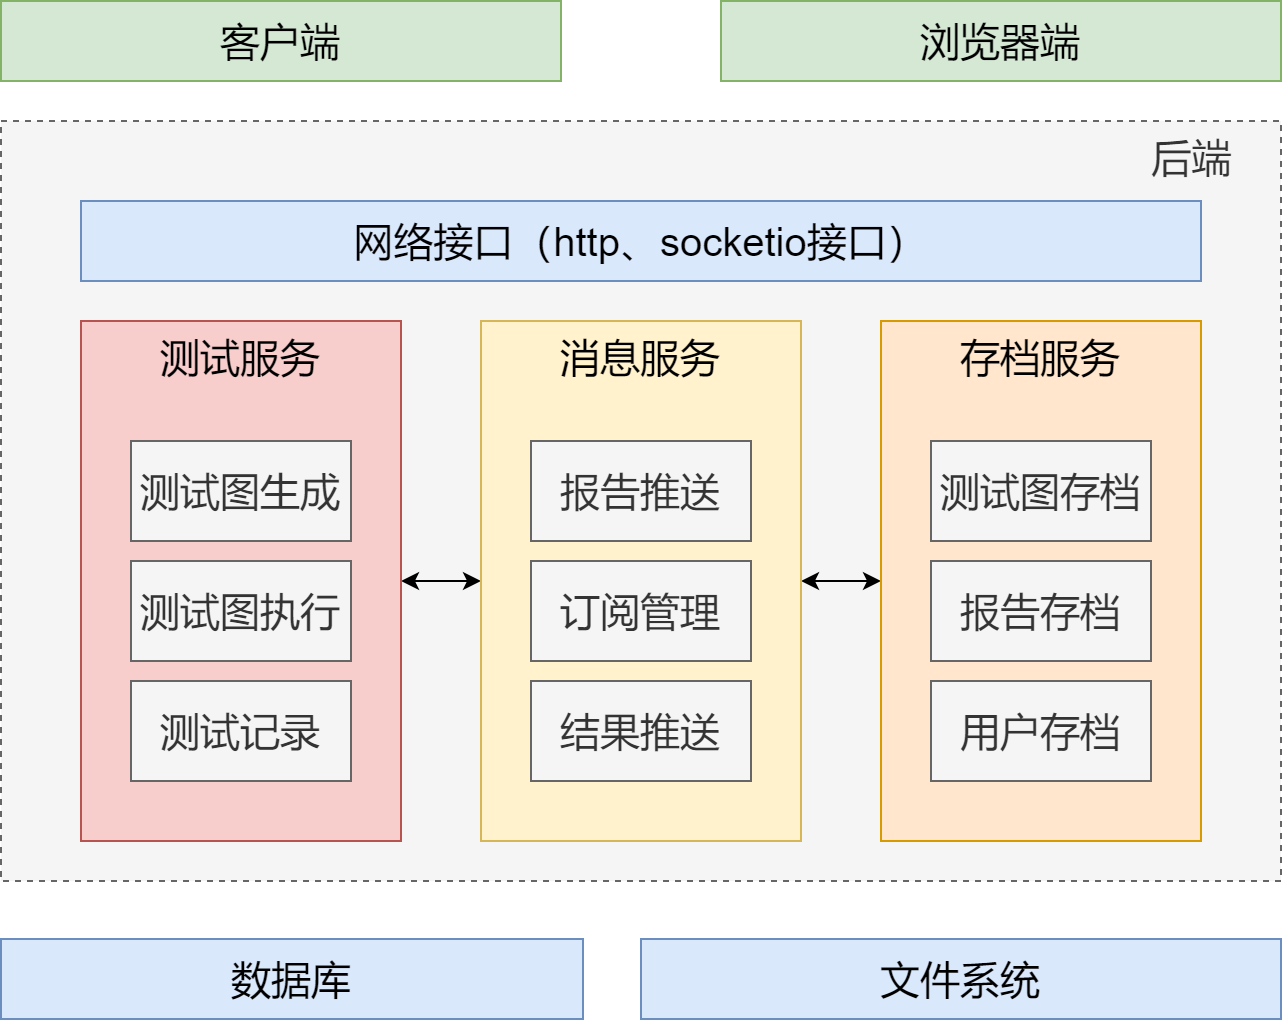

The diagram above was exported from draw.io. Its source (the exported page's mxGraphModel, read from the mxfile embedded in the PNG):
<mxGraphModel dx="1134" dy="750" grid="0" gridSize="10" guides="1" tooltips="1" connect="1" arrows="1" fold="1" page="1" pageScale="1" pageWidth="827" pageHeight="1169" math="0" shadow="0">
  <root>
    <mxCell id="0" />
    <mxCell id="1" parent="0" />
    <mxCell id="txnAVDYK1BOUoF8hs-uX-4" value="后端&amp;nbsp; &amp;nbsp;&amp;nbsp;" style="rounded=0;whiteSpace=wrap;html=1;fontSize=20;dashed=1;fillColor=#f5f5f5;fontColor=#333333;strokeColor=#666666;verticalAlign=top;align=right;" vertex="1" parent="1">
      <mxGeometry x="120" y="140" width="640" height="380" as="geometry" />
    </mxCell>
    <mxCell id="txnAVDYK1BOUoF8hs-uX-1" value="网络接口（http、socketio接口）" style="rounded=0;whiteSpace=wrap;html=1;fontSize=20;fillColor=#dae8fc;strokeColor=#6c8ebf;" vertex="1" parent="1">
      <mxGeometry x="160" y="180" width="560" height="40" as="geometry" />
    </mxCell>
    <mxCell id="txnAVDYK1BOUoF8hs-uX-2" value="客户端" style="rounded=0;whiteSpace=wrap;html=1;fontSize=20;fillColor=#d5e8d4;strokeColor=#82b366;" vertex="1" parent="1">
      <mxGeometry x="120" y="80" width="280" height="40" as="geometry" />
    </mxCell>
    <mxCell id="txnAVDYK1BOUoF8hs-uX-3" value="浏览器端" style="rounded=0;whiteSpace=wrap;html=1;fontSize=20;fillColor=#d5e8d4;strokeColor=#82b366;" vertex="1" parent="1">
      <mxGeometry x="480" y="80" width="280" height="40" as="geometry" />
    </mxCell>
    <mxCell id="txnAVDYK1BOUoF8hs-uX-11" style="edgeStyle=orthogonalEdgeStyle;rounded=0;orthogonalLoop=1;jettySize=auto;html=1;entryX=0;entryY=0.5;entryDx=0;entryDy=0;fontSize=20;startArrow=classic;startFill=1;" edge="1" parent="1" source="txnAVDYK1BOUoF8hs-uX-5" target="txnAVDYK1BOUoF8hs-uX-7">
      <mxGeometry relative="1" as="geometry" />
    </mxCell>
    <mxCell id="txnAVDYK1BOUoF8hs-uX-12" style="edgeStyle=orthogonalEdgeStyle;rounded=0;orthogonalLoop=1;jettySize=auto;html=1;entryX=0;entryY=0.5;entryDx=0;entryDy=0;fontSize=20;startArrow=classic;startFill=1;" edge="1" parent="1" source="txnAVDYK1BOUoF8hs-uX-7" target="txnAVDYK1BOUoF8hs-uX-6">
      <mxGeometry relative="1" as="geometry" />
    </mxCell>
    <mxCell id="txnAVDYK1BOUoF8hs-uX-21" value="" style="group;fillColor=#ffe6cc;strokeColor=#d79b00;container=0;" vertex="1" connectable="0" parent="1">
      <mxGeometry x="560" y="240" width="160" height="260" as="geometry" />
    </mxCell>
    <mxCell id="txnAVDYK1BOUoF8hs-uX-6" value="存档服务" style="rounded=0;whiteSpace=wrap;html=1;fontSize=20;verticalAlign=top;fillColor=#ffe6cc;strokeColor=#d79b00;" vertex="1" parent="1">
      <mxGeometry x="560" y="240" width="160" height="260" as="geometry" />
    </mxCell>
    <mxCell id="txnAVDYK1BOUoF8hs-uX-16" value="测试图存档" style="rounded=0;whiteSpace=wrap;html=1;fontSize=20;fillColor=#f5f5f5;fontColor=#333333;strokeColor=#666666;" vertex="1" parent="1">
      <mxGeometry x="585" y="300" width="110" height="50" as="geometry" />
    </mxCell>
    <mxCell id="txnAVDYK1BOUoF8hs-uX-17" value="报告存档" style="rounded=0;whiteSpace=wrap;html=1;fontSize=20;fillColor=#f5f5f5;fontColor=#333333;strokeColor=#666666;" vertex="1" parent="1">
      <mxGeometry x="585" y="360" width="110" height="50" as="geometry" />
    </mxCell>
    <mxCell id="txnAVDYK1BOUoF8hs-uX-18" value="用户存档" style="rounded=0;whiteSpace=wrap;html=1;fontSize=20;fillColor=#f5f5f5;fontColor=#333333;strokeColor=#666666;" vertex="1" parent="1">
      <mxGeometry x="585" y="420" width="110" height="50" as="geometry" />
    </mxCell>
    <mxCell id="txnAVDYK1BOUoF8hs-uX-7" value="消息服务" style="rounded=0;whiteSpace=wrap;html=1;fontSize=20;verticalAlign=top;fillColor=#fff2cc;strokeColor=#d6b656;" vertex="1" parent="1">
      <mxGeometry x="360" y="240" width="160" height="260" as="geometry" />
    </mxCell>
    <mxCell id="txnAVDYK1BOUoF8hs-uX-13" value="报告推送" style="rounded=0;whiteSpace=wrap;html=1;fontSize=20;fillColor=#f5f5f5;strokeColor=#666666;fontColor=#333333;" vertex="1" parent="1">
      <mxGeometry x="385" y="300" width="110" height="50" as="geometry" />
    </mxCell>
    <mxCell id="txnAVDYK1BOUoF8hs-uX-14" value="订阅管理" style="rounded=0;whiteSpace=wrap;html=1;fontSize=20;fillColor=#f5f5f5;strokeColor=#666666;fontColor=#333333;" vertex="1" parent="1">
      <mxGeometry x="385" y="360" width="110" height="50" as="geometry" />
    </mxCell>
    <mxCell id="txnAVDYK1BOUoF8hs-uX-15" value="结果推送" style="rounded=0;whiteSpace=wrap;html=1;fontSize=20;fillColor=#f5f5f5;strokeColor=#666666;fontColor=#333333;" vertex="1" parent="1">
      <mxGeometry x="385" y="420" width="110" height="50" as="geometry" />
    </mxCell>
    <mxCell id="txnAVDYK1BOUoF8hs-uX-5" value="测试服务" style="rounded=0;whiteSpace=wrap;html=1;fontSize=20;verticalAlign=top;fillColor=#f8cecc;strokeColor=#b85450;" vertex="1" parent="1">
      <mxGeometry x="160" y="240" width="160" height="260" as="geometry" />
    </mxCell>
    <mxCell id="txnAVDYK1BOUoF8hs-uX-8" value="测试图生成" style="rounded=0;whiteSpace=wrap;html=1;fontSize=20;fillColor=#f5f5f5;fontColor=#333333;strokeColor=#666666;" vertex="1" parent="1">
      <mxGeometry x="185" y="300" width="110" height="50" as="geometry" />
    </mxCell>
    <mxCell id="txnAVDYK1BOUoF8hs-uX-9" value="测试图执行" style="rounded=0;whiteSpace=wrap;html=1;fontSize=20;fillColor=#f5f5f5;fontColor=#333333;strokeColor=#666666;" vertex="1" parent="1">
      <mxGeometry x="185" y="360" width="110" height="50" as="geometry" />
    </mxCell>
    <mxCell id="txnAVDYK1BOUoF8hs-uX-10" value="测试记录" style="rounded=0;whiteSpace=wrap;html=1;fontSize=20;fillColor=#f5f5f5;fontColor=#333333;strokeColor=#666666;" vertex="1" parent="1">
      <mxGeometry x="185" y="420" width="110" height="50" as="geometry" />
    </mxCell>
    <mxCell id="txnAVDYK1BOUoF8hs-uX-23" value="数据库" style="rounded=0;whiteSpace=wrap;html=1;fontSize=20;fillColor=#dae8fc;strokeColor=#6c8ebf;" vertex="1" parent="1">
      <mxGeometry x="120" y="549" width="291" height="40" as="geometry" />
    </mxCell>
    <mxCell id="txnAVDYK1BOUoF8hs-uX-24" value="文件系统" style="rounded=0;whiteSpace=wrap;html=1;fontSize=20;fillColor=#dae8fc;strokeColor=#6c8ebf;" vertex="1" parent="1">
      <mxGeometry x="440" y="549" width="320" height="40" as="geometry" />
    </mxCell>
  </root>
</mxGraphModel>